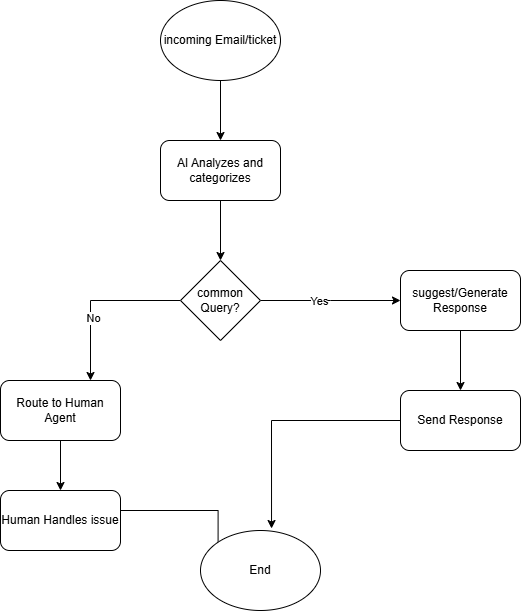

The diagram above was exported from draw.io. Its source (the exported page's mxGraphModel, read from the mxfile embedded in the PNG):
<mxGraphModel dx="1106" dy="597" grid="1" gridSize="10" guides="1" tooltips="1" connect="1" arrows="1" fold="1" page="1" pageScale="1" pageWidth="850" pageHeight="1100" math="0" shadow="0">
  <root>
    <mxCell id="0" />
    <mxCell id="1" parent="0" />
    <mxCell id="7Kqfffn_Nt9wyB4_tbl4-5" edge="1" parent="1" source="7Kqfffn_Nt9wyB4_tbl4-1" style="edgeStyle=orthogonalEdgeStyle;rounded=0;orthogonalLoop=1;jettySize=auto;html=1;exitX=0.5;exitY=1;exitDx=0;exitDy=0;entryX=0.5;entryY=0;entryDx=0;entryDy=0;" target="7Kqfffn_Nt9wyB4_tbl4-2">
      <mxGeometry relative="1" as="geometry" />
    </mxCell>
    <mxCell id="7Kqfffn_Nt9wyB4_tbl4-1" parent="1" style="ellipse;whiteSpace=wrap;html=1;" value="incoming Email/ticket" vertex="1">
      <mxGeometry height="80" width="120" x="350" y="60" as="geometry" />
    </mxCell>
    <mxCell id="7Kqfffn_Nt9wyB4_tbl4-7" edge="1" parent="1" source="7Kqfffn_Nt9wyB4_tbl4-2" style="edgeStyle=orthogonalEdgeStyle;rounded=0;orthogonalLoop=1;jettySize=auto;html=1;exitX=0.5;exitY=1;exitDx=0;exitDy=0;entryX=0.5;entryY=0;entryDx=0;entryDy=0;" target="7Kqfffn_Nt9wyB4_tbl4-3">
      <mxGeometry relative="1" as="geometry" />
    </mxCell>
    <mxCell id="7Kqfffn_Nt9wyB4_tbl4-2" parent="1" style="rounded=1;whiteSpace=wrap;html=1;" value="AI Analyzes and categorizes" vertex="1">
      <mxGeometry height="60" width="120" x="350" y="200" as="geometry" />
    </mxCell>
    <mxCell id="7Kqfffn_Nt9wyB4_tbl4-14" edge="1" parent="1" source="7Kqfffn_Nt9wyB4_tbl4-3" style="edgeStyle=orthogonalEdgeStyle;rounded=0;orthogonalLoop=1;jettySize=auto;html=1;exitX=1;exitY=0.5;exitDx=0;exitDy=0;entryX=0;entryY=0.5;entryDx=0;entryDy=0;" target="7Kqfffn_Nt9wyB4_tbl4-8">
      <mxGeometry relative="1" as="geometry">
        <Array as="points">
          <mxPoint x="520" y="360" />
          <mxPoint x="520" y="360" />
        </Array>
      </mxGeometry>
    </mxCell>
    <mxCell id="7Kqfffn_Nt9wyB4_tbl4-22" connectable="0" parent="7Kqfffn_Nt9wyB4_tbl4-14" style="edgeLabel;html=1;align=center;verticalAlign=middle;resizable=0;points=[];" value="Yes" vertex="1">
      <mxGeometry relative="1" x="-0.1714" as="geometry">
        <mxPoint as="offset" />
      </mxGeometry>
    </mxCell>
    <mxCell id="7Kqfffn_Nt9wyB4_tbl4-19" edge="1" parent="1" source="7Kqfffn_Nt9wyB4_tbl4-3" style="edgeStyle=orthogonalEdgeStyle;rounded=0;orthogonalLoop=1;jettySize=auto;html=1;exitX=0;exitY=0.5;exitDx=0;exitDy=0;entryX=0.75;entryY=0;entryDx=0;entryDy=0;" target="7Kqfffn_Nt9wyB4_tbl4-10">
      <mxGeometry relative="1" as="geometry">
        <mxPoint x="280" y="430" as="targetPoint" />
      </mxGeometry>
    </mxCell>
    <mxCell id="7Kqfffn_Nt9wyB4_tbl4-23" connectable="0" parent="7Kqfffn_Nt9wyB4_tbl4-19" style="edgeLabel;html=1;align=center;verticalAlign=middle;resizable=0;points=[];" value="No" vertex="1">
      <mxGeometry relative="1" x="0.2588" y="2" as="geometry">
        <mxPoint as="offset" />
      </mxGeometry>
    </mxCell>
    <mxCell id="7Kqfffn_Nt9wyB4_tbl4-3" parent="1" style="rhombus;whiteSpace=wrap;html=1;" value="common Query?" vertex="1">
      <mxGeometry height="80" width="80" x="370" y="320" as="geometry" />
    </mxCell>
    <mxCell id="7Kqfffn_Nt9wyB4_tbl4-15" edge="1" parent="1" source="7Kqfffn_Nt9wyB4_tbl4-8" style="edgeStyle=orthogonalEdgeStyle;rounded=0;orthogonalLoop=1;jettySize=auto;html=1;entryX=0.5;entryY=0;entryDx=0;entryDy=0;" target="7Kqfffn_Nt9wyB4_tbl4-9">
      <mxGeometry relative="1" as="geometry" />
    </mxCell>
    <mxCell id="7Kqfffn_Nt9wyB4_tbl4-8" parent="1" style="rounded=1;whiteSpace=wrap;html=1;" value="suggest/Generate Response" vertex="1">
      <mxGeometry height="60" width="120" x="590" y="330" as="geometry" />
    </mxCell>
    <mxCell id="7Kqfffn_Nt9wyB4_tbl4-9" parent="1" style="rounded=1;whiteSpace=wrap;html=1;" value="Send Response" vertex="1">
      <mxGeometry height="60" width="120" x="590" y="450" as="geometry" />
    </mxCell>
    <mxCell id="7Kqfffn_Nt9wyB4_tbl4-20" edge="1" parent="1" source="7Kqfffn_Nt9wyB4_tbl4-10" style="edgeStyle=orthogonalEdgeStyle;rounded=0;orthogonalLoop=1;jettySize=auto;html=1;exitX=0.5;exitY=1;exitDx=0;exitDy=0;entryX=0.5;entryY=0;entryDx=0;entryDy=0;" target="7Kqfffn_Nt9wyB4_tbl4-11">
      <mxGeometry relative="1" as="geometry" />
    </mxCell>
    <mxCell id="7Kqfffn_Nt9wyB4_tbl4-10" parent="1" style="rounded=1;whiteSpace=wrap;html=1;" value="Route to Human Agent" vertex="1">
      <mxGeometry height="60" width="120" x="190" y="440" as="geometry" />
    </mxCell>
    <mxCell id="7Kqfffn_Nt9wyB4_tbl4-21" edge="1" parent="1" style="edgeStyle=orthogonalEdgeStyle;rounded=0;orthogonalLoop=1;jettySize=auto;html=1;entryX=0;entryY=0;entryDx=0;entryDy=0;">
      <mxGeometry relative="1" as="geometry">
        <Array as="points">
          <mxPoint x="408" y="570" />
        </Array>
        <mxPoint x="310" y="570" as="sourcePoint" />
        <mxPoint x="407.57359312880726" y="621.7157287525383" as="targetPoint" />
      </mxGeometry>
    </mxCell>
    <mxCell id="7Kqfffn_Nt9wyB4_tbl4-11" parent="1" style="rounded=1;whiteSpace=wrap;html=1;" value="Human Handles issue" vertex="1">
      <mxGeometry height="60" width="120" x="190" y="550" as="geometry" />
    </mxCell>
    <mxCell id="7Kqfffn_Nt9wyB4_tbl4-12" parent="1" style="ellipse;whiteSpace=wrap;html=1;" value="End" vertex="1">
      <mxGeometry height="80" width="120" x="390" y="590" as="geometry" />
    </mxCell>
    <mxCell id="7Kqfffn_Nt9wyB4_tbl4-17" edge="1" parent="1" source="7Kqfffn_Nt9wyB4_tbl4-9" style="edgeStyle=orthogonalEdgeStyle;rounded=0;orthogonalLoop=1;jettySize=auto;html=1;entryX=0.592;entryY=-0.025;entryDx=0;entryDy=0;entryPerimeter=0;" target="7Kqfffn_Nt9wyB4_tbl4-12">
      <mxGeometry relative="1" as="geometry" />
    </mxCell>
  </root>
</mxGraphModel>